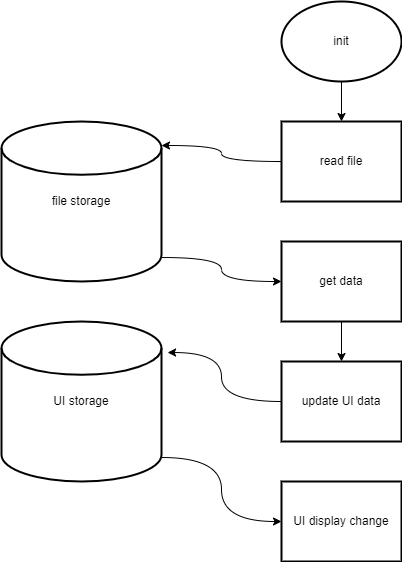

The diagram above was exported from draw.io. Its source (the exported page's mxGraphModel, read from the mxfile embedded in the PNG):
<mxGraphModel dx="1422" dy="1874" grid="1" gridSize="10" guides="1" tooltips="1" connect="1" arrows="1" fold="1" page="1" pageScale="1" pageWidth="827" pageHeight="1169" math="0" shadow="0">
  <root>
    <mxCell id="0" />
    <mxCell id="1" parent="0" />
    <mxCell id="1VhbnXQk2iHDU1tHf4-I-35" style="edgeStyle=orthogonalEdgeStyle;curved=1;rounded=0;orthogonalLoop=1;jettySize=auto;html=1;exitX=1;exitY=0.85;exitDx=0;exitDy=0;exitPerimeter=0;entryX=0;entryY=0.5;entryDx=0;entryDy=0;" edge="1" parent="1" source="1VhbnXQk2iHDU1tHf4-I-1" target="1VhbnXQk2iHDU1tHf4-I-33">
      <mxGeometry relative="1" as="geometry" />
    </mxCell>
    <mxCell id="1VhbnXQk2iHDU1tHf4-I-1" value="file storage" style="strokeWidth=2;html=1;shape=mxgraph.flowchart.database;whiteSpace=wrap;" vertex="1" parent="1">
      <mxGeometry x="120" width="160" height="160" as="geometry" />
    </mxCell>
    <mxCell id="1VhbnXQk2iHDU1tHf4-I-41" style="edgeStyle=orthogonalEdgeStyle;curved=1;rounded=0;orthogonalLoop=1;jettySize=auto;html=1;exitX=1;exitY=0.85;exitDx=0;exitDy=0;exitPerimeter=0;entryX=0;entryY=0.5;entryDx=0;entryDy=0;" edge="1" parent="1" source="1VhbnXQk2iHDU1tHf4-I-3" target="1VhbnXQk2iHDU1tHf4-I-39">
      <mxGeometry relative="1" as="geometry" />
    </mxCell>
    <mxCell id="1VhbnXQk2iHDU1tHf4-I-3" value="UI storage" style="strokeWidth=2;html=1;shape=mxgraph.flowchart.database;whiteSpace=wrap;" vertex="1" parent="1">
      <mxGeometry x="120" y="200" width="160" height="160" as="geometry" />
    </mxCell>
    <mxCell id="1VhbnXQk2iHDU1tHf4-I-31" value="" style="edgeStyle=orthogonalEdgeStyle;curved=1;rounded=0;orthogonalLoop=1;jettySize=auto;html=1;" edge="1" parent="1" source="1VhbnXQk2iHDU1tHf4-I-4" target="1VhbnXQk2iHDU1tHf4-I-30">
      <mxGeometry relative="1" as="geometry" />
    </mxCell>
    <mxCell id="1VhbnXQk2iHDU1tHf4-I-4" value="init" style="strokeWidth=2;html=1;shape=mxgraph.flowchart.start_1;whiteSpace=wrap;" vertex="1" parent="1">
      <mxGeometry x="400" y="-120" width="120" height="80" as="geometry" />
    </mxCell>
    <mxCell id="1VhbnXQk2iHDU1tHf4-I-32" style="edgeStyle=orthogonalEdgeStyle;curved=1;rounded=0;orthogonalLoop=1;jettySize=auto;html=1;exitX=0;exitY=0.5;exitDx=0;exitDy=0;entryX=1;entryY=0.15;entryDx=0;entryDy=0;entryPerimeter=0;" edge="1" parent="1" source="1VhbnXQk2iHDU1tHf4-I-30" target="1VhbnXQk2iHDU1tHf4-I-1">
      <mxGeometry relative="1" as="geometry" />
    </mxCell>
    <mxCell id="1VhbnXQk2iHDU1tHf4-I-30" value="read file" style="whiteSpace=wrap;html=1;strokeWidth=2;" vertex="1" parent="1">
      <mxGeometry x="400" width="120" height="80" as="geometry" />
    </mxCell>
    <mxCell id="1VhbnXQk2iHDU1tHf4-I-37" value="" style="edgeStyle=orthogonalEdgeStyle;curved=1;rounded=0;orthogonalLoop=1;jettySize=auto;html=1;" edge="1" parent="1" source="1VhbnXQk2iHDU1tHf4-I-33" target="1VhbnXQk2iHDU1tHf4-I-36">
      <mxGeometry relative="1" as="geometry" />
    </mxCell>
    <mxCell id="1VhbnXQk2iHDU1tHf4-I-33" value="get data" style="whiteSpace=wrap;html=1;strokeWidth=2;" vertex="1" parent="1">
      <mxGeometry x="400" y="120" width="120" height="80" as="geometry" />
    </mxCell>
    <mxCell id="1VhbnXQk2iHDU1tHf4-I-38" style="edgeStyle=orthogonalEdgeStyle;curved=1;rounded=0;orthogonalLoop=1;jettySize=auto;html=1;exitX=0;exitY=0.5;exitDx=0;exitDy=0;entryX=1.038;entryY=0.194;entryDx=0;entryDy=0;entryPerimeter=0;" edge="1" parent="1" source="1VhbnXQk2iHDU1tHf4-I-36" target="1VhbnXQk2iHDU1tHf4-I-3">
      <mxGeometry relative="1" as="geometry" />
    </mxCell>
    <mxCell id="1VhbnXQk2iHDU1tHf4-I-36" value="update UI data" style="whiteSpace=wrap;html=1;strokeWidth=2;" vertex="1" parent="1">
      <mxGeometry x="400" y="240" width="120" height="80" as="geometry" />
    </mxCell>
    <mxCell id="1VhbnXQk2iHDU1tHf4-I-39" value="UI display change" style="whiteSpace=wrap;html=1;strokeWidth=2;" vertex="1" parent="1">
      <mxGeometry x="400" y="360" width="120" height="80" as="geometry" />
    </mxCell>
  </root>
</mxGraphModel>